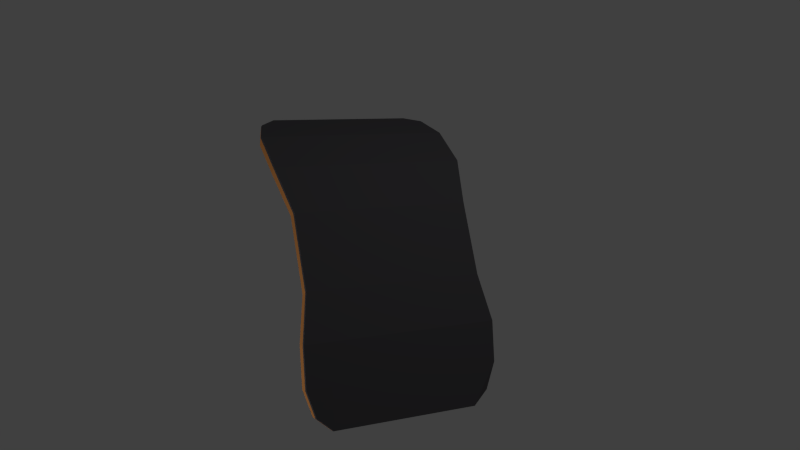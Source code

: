 # Source: Cuire1.blend  (saved by Blender 2.76.0; exported with 4.5.12 LTS)
import bpy
from mathutils import Matrix  # noqa: F401  (used for matrix-valued properties, if any)

bpy.ops.wm.read_factory_settings(use_empty=True)
scene = bpy.context.scene
scene.name = 'Scene'

# ---- collections
col_collection_1 = bpy.data.collections.new('Collection 1'); scene.collection.children.link(col_collection_1)

# ---- materials (node trees are filled in below, after node groups)
mat_cuire = bpy.data.materials.new('cuire')
mat_cuire.alpha_threshold = 0.0
mat_cuire.use_transparent_shadow = False
mat_cuire.diffuse_color = (0.8, 0.3285, 0.09697, 1.0)
mat_cuire.roughness = 0.5
mat_cuire.specular_intensity = 0.0
mat_cuire3 = bpy.data.materials.new('cuire3')
mat_cuire3.alpha_threshold = 0.0
mat_cuire3.use_transparent_shadow = False
mat_cuire3.diffuse_color = (0.1061, 0.1017, 0.1107, 1.0)
mat_cuire3.roughness = 0.5
mat_cuire3.specular_intensity = 0.0

# ---- material node trees

# ---- world
world_world = bpy.data.worlds.new('World'); scene.world = world_world
world_world.color = (0.05088, 0.05088, 0.05088)
world_world.use_sun_shadow = False
world_world.sun_shadow_jitter_overblur = 0.0
world_world.cycles.sampling_method = 'MANUAL'
world_world.cycles.sample_map_resolution = 256

# ---- cameras
cam_camera = bpy.data.cameras.new('Camera')
cam_camera.clip_end = 100.0
cam_camera.lens = 35.0
cam_camera.sensor_width = 32.0
cam_camera.sensor_height = 18.0
cam_camera.ortho_scale = 7.314
cam_camera.dof.focus_distance = 0.0
cam_camera.dof.aperture_fstop = 128.0

# ---- lights
light_lamp_001 = bpy.data.lights.new('Lamp.001', 'POINT')
light_lamp_001.transmission_factor = 0.0
light_lamp_001.cutoff_distance = 30.0
light_lamp_001.energy = 100.0
light_lamp_001.shadow_buffer_clip_start = 1.001
light_lamp_001.shadow_soft_size = 0.1
light_lamp_001.shadow_maximum_resolution = 0.006
light_lamp_001.use_absolute_resolution = True
light_lamp_001.cycles.use_multiple_importance_sampling = False
light_lamp = bpy.data.lights.new('Lamp', 'POINT')
light_lamp.transmission_factor = 0.0
light_lamp.cutoff_distance = 30.0
light_lamp.energy = 100.0
light_lamp.shadow_buffer_clip_start = 1.001
light_lamp.shadow_soft_size = 0.1
light_lamp.shadow_maximum_resolution = 0.006
light_lamp.use_absolute_resolution = True
light_lamp.cycles.use_multiple_importance_sampling = False

# ---- meshes
me_cube_002 = bpy.data.meshes.new('Cube.002')
me_cube_002.from_pydata([(-1.161, -1.886, 6.814), (-1.161, -1.819, 8.421), (-1.161, 1.924, -3.671), (-1.161, 1.898, -1.44), (1.161, -1.861, 6.362), (1.161, -1.794, 7.968), (1.161, 1.924, -4.225), (1.161, 1.898, -1.995), (-0.9542, 2.073, -0.8443), (-0.6361, 2.073, -0.8443), (-0.3181, 2.073, -0.8443), (0.0, 2.073, -0.8443), (0.3181, 2.073, -0.8443), (0.6361, 2.073, -0.8443), (0.9542, 2.073, -0.8443), (0.9542, 2.101, -3.289), (0.6361, 2.101, -3.289), (0.3181, 2.101, -3.289), (0.0, 2.101, -3.289), (-0.3181, 2.101, -3.289), (-0.6361, 2.101, -3.289), (-0.9542, 2.101, -3.289), (0.9542, -1.904, 11.43), (0.6361, -1.904, 11.43), (0.3181, -1.904, 11.43), (0.0, -1.904, 11.43), (-0.3181, -1.904, 11.43), (-0.6361, -1.904, 11.43), (-0.9542, -1.904, 11.43), (-0.9542, -1.977, 9.668), (-0.6361, -1.977, 9.668), (-0.3181, -1.977, 9.668), (0.0, -1.977, 9.668), (0.3181, -1.977, 9.668), (0.6361, -1.977, 9.668), (0.9542, -1.977, 9.668), (-1.272, -1.539, 1.891), (-1.272, -1.066, -5.692), (-1.159, -0.48, -9.132), (-1.159, -4.182e-09, -9.132), (-1.159, 0.48, -9.132), (-1.272, 1.06, -8.173), (-1.272, 1.567, -4.509), (-1.272, 1.595, -6.953), (-1.272, 1.089, -10.62), (-1.159, 0.48, -11.68), (-1.159, -4.182e-09, -11.68), (-1.159, -0.48, -11.68), (-1.272, -1.099, -8.099), (-1.272, -1.612, 0.1303), (1.272, 1.567, -4.509), (1.272, 1.06, -8.173), (1.159, 0.48, -9.132), (1.159, -4.182e-09, -9.132), (1.159, -0.48, -9.132), (1.272, -1.066, -5.692), (1.272, -1.539, 1.891), (1.272, -1.612, 0.1303), (1.272, -1.099, -8.099), (1.159, -0.48, -11.68), (1.159, -4.182e-09, -11.68), (1.159, 0.48, -11.68), (1.272, 1.089, -10.62), (1.272, 1.595, -6.953), (0.9542, 1.567, -4.509), (0.9542, 1.06, -8.173), (0.8693, 0.48, -9.132), (0.8693, -4.182e-09, -9.132), (0.8693, -0.48, -9.132), (0.9542, -1.066, -5.692), (0.9542, -1.539, 1.891), (0.6361, 1.567, -4.509), (0.6361, 1.06, -8.173), (0.5795, 0.48, -9.132), (0.5795, -4.182e-09, -9.132), (0.5795, -0.48, -9.132), (0.6361, -1.066, -5.692), (0.6361, -1.539, 1.891), (0.3181, 1.567, -4.509), (0.3181, 1.06, -8.173), (0.2898, 0.48, -9.132), (0.2898, -4.182e-09, -9.132), (0.2898, -0.48, -9.132), (0.3181, -1.066, -5.692), (0.3181, -1.539, 1.891), (0.0, 1.567, -4.509), (0.0, 1.06, -8.173), (-5.89e-10, 0.48, -9.132), (-5.89e-10, -4.182e-09, -9.132), (-5.89e-10, -0.48, -9.132), (0.0, -1.066, -5.692), (0.0, -1.539, 1.891), (-0.3181, 1.567, -4.509), (-0.3181, 1.06, -8.173), (-0.2898, 0.48, -9.132), (-0.2898, -4.182e-09, -9.132), (-0.2898, -0.48, -9.132), (-0.3181, -1.066, -5.692), (-0.3181, -1.539, 1.891), (-0.6361, 1.567, -4.509), (-0.6361, 1.06, -8.173), (-0.5795, 0.48, -9.132), (-0.5795, -4.182e-09, -9.132), (-0.5795, -0.48, -9.132), (-0.6361, -1.066, -5.692), (-0.6361, -1.539, 1.891), (-0.9542, 1.567, -4.509), (-0.9542, 1.06, -8.173), (-0.8693, 0.48, -9.132), (-0.8693, -4.182e-09, -9.132), (-0.8693, -0.48, -9.132), (-0.9542, -1.066, -5.692), (-0.9542, -1.539, 1.891), (-1.272, -1.612, -0.9877), (-1.161, -1.886, 5.696), (-0.9542, 2.101, -4.407), (-1.161, 1.923, -4.789), (1.272, 1.595, -8.071), (1.161, 1.923, -5.343), (0.9541, -1.977, 8.55), (1.161, -1.861, 5.244), (0.9541, 2.101, -4.407), (0.6361, 2.101, -4.407), (0.318, 2.101, -4.407), (-8.871e-06, 2.101, -4.407), (-0.3181, 2.101, -4.407), (-0.6361, 2.101, -4.407), (-0.9542, -1.977, 8.55), (-0.6361, -1.977, 8.55), (-0.3181, -1.977, 8.55), (-8.871e-06, -1.977, 8.55), (0.318, -1.977, 8.55), (0.6361, -1.977, 8.55), (-0.9542, -1.612, -0.9877), (-0.6361, -1.612, -0.9877), (-0.3181, -1.612, -0.9877), (-8.871e-06, -1.612, -0.9877), (0.318, -1.612, -0.9877), (0.6361, -1.612, -0.9877), (0.9541, -1.612, -0.9877), (-1.272, 1.595, -8.071), (-1.272, 1.088, -11.74), (-1.159, 0.48, -12.79), (-1.159, -8.095e-05, -12.79), (-1.159, -0.4801, -12.79), (-1.272, -1.099, -9.217), (1.272, -1.612, -0.9877), (1.272, -1.099, -9.217), (1.159, -0.4801, -12.79), (1.159, -8.095e-05, -12.79), (1.159, 0.48, -12.79), (1.272, 1.088, -11.74), (-0.9542, 1.595, -8.071), (-0.9542, 1.088, -11.74), (-0.8693, 0.48, -12.79), (-0.8693, -8.095e-05, -12.79), (-0.8693, -0.4801, -12.79), (-0.9542, -1.099, -9.217), (-0.6361, 1.595, -8.071), (-0.6361, 1.088, -11.74), (-0.5795, 0.48, -12.79), (-0.5795, -8.095e-05, -12.79), (-0.5795, -0.4801, -12.79), (-0.6361, -1.099, -9.217), (-0.3181, 1.595, -8.071), (-0.3181, 1.088, -11.74), (-0.2898, 0.48, -12.79), (-0.2898, -8.095e-05, -12.79), (-0.2898, -0.4801, -12.79), (-0.3181, -1.099, -9.217), (-8.871e-06, 1.595, -8.071), (-8.871e-06, 1.088, -11.74), (-8.872e-06, 0.48, -12.79), (-8.872e-06, -8.095e-05, -12.79), (-8.872e-06, -0.4801, -12.79), (-8.871e-06, -1.099, -9.217), (0.318, 1.595, -8.071), (0.318, 1.088, -11.74), (0.2898, 0.48, -12.79), (0.2898, -8.095e-05, -12.79), (0.2898, -0.4801, -12.79), (0.318, -1.099, -9.217), (0.6361, 1.595, -8.071), (0.6361, 1.088, -11.74), (0.5795, 0.48, -12.79), (0.5795, -8.095e-05, -12.79), (0.5795, -0.4801, -12.79), (0.6361, -1.099, -9.217), (0.9541, 1.595, -8.071), (0.9541, 1.088, -11.74), (0.8693, 0.48, -12.79), (0.8693, -8.095e-05, -12.79), (0.8693, -0.4801, -12.79), (0.9541, -1.099, -9.217)], [], [(42, 3, 2, 43), (14, 7, 6, 15), (56, 5, 4, 57), (28, 1, 0, 29), (106, 8, 3, 42), (50, 7, 14, 64), (64, 14, 13, 71), (71, 13, 12, 78), (78, 12, 11, 85), (85, 11, 10, 92), (92, 10, 9, 99), (99, 9, 8, 106), (5, 22, 35, 4), (22, 23, 34, 35), (23, 24, 33, 34), (24, 25, 32, 33), (25, 26, 31, 32), (26, 27, 30, 31), (27, 28, 29, 30), (3, 8, 21, 2), (8, 9, 20, 21), (9, 10, 19, 20), (10, 11, 18, 19), (11, 12, 17, 18), (12, 13, 16, 17), (13, 14, 15, 16), (20, 19, 125, 126), (59, 58, 147, 148), (33, 32, 130, 131), (45, 44, 141, 142), (19, 18, 124, 125), (58, 57, 146, 147), (32, 31, 129, 130), (44, 43, 140, 141), (6, 63, 117, 118), (18, 17, 123, 124), (57, 4, 120, 146), (31, 30, 128, 129), (43, 2, 116, 140), (17, 16, 122, 123), (30, 29, 127, 128), (16, 15, 121, 122), (29, 0, 114, 127), (2, 21, 115, 116), (15, 6, 118, 121), (0, 49, 113, 114), (63, 62, 151, 117), (49, 48, 145, 113), (62, 61, 150, 151), (48, 47, 144, 145), (61, 60, 149, 150), (27, 105, 112, 28), (105, 104, 111, 112), (104, 103, 110, 111), (103, 102, 109, 110), (102, 101, 108, 109), (101, 100, 107, 108), (100, 99, 106, 107), (26, 98, 105, 27), (98, 97, 104, 105), (97, 96, 103, 104), (96, 95, 102, 103), (95, 94, 101, 102), (94, 93, 100, 101), (93, 92, 99, 100), (25, 91, 98, 26), (91, 90, 97, 98), (90, 89, 96, 97), (89, 88, 95, 96), (88, 87, 94, 95), (87, 86, 93, 94), (86, 85, 92, 93), (24, 84, 91, 25), (84, 83, 90, 91), (83, 82, 89, 90), (82, 81, 88, 89), (81, 80, 87, 88), (80, 79, 86, 87), (79, 78, 85, 86), (23, 77, 84, 24), (77, 76, 83, 84), (76, 75, 82, 83), (75, 74, 81, 82), (74, 73, 80, 81), (73, 72, 79, 80), (72, 71, 78, 79), (22, 70, 77, 23), (70, 69, 76, 77), (69, 68, 75, 76), (68, 67, 74, 75), (67, 66, 73, 74), (66, 65, 72, 73), (65, 64, 71, 72), (5, 56, 70, 22), (56, 55, 69, 70), (55, 54, 68, 69), (54, 53, 67, 68), (53, 52, 66, 67), (52, 51, 65, 66), (51, 50, 64, 65), (28, 112, 36, 1), (112, 111, 37, 36), (111, 110, 38, 37), (110, 109, 39, 38), (109, 108, 40, 39), (108, 107, 41, 40), (107, 106, 42, 41), (35, 34, 132, 119), (47, 46, 143, 144), (21, 20, 126, 115), (60, 59, 148, 149), (34, 33, 131, 132), (4, 35, 119, 120), (46, 45, 142, 143), (7, 50, 63, 6), (50, 51, 62, 63), (51, 52, 61, 62), (52, 53, 60, 61), (53, 54, 59, 60), (54, 55, 58, 59), (55, 56, 57, 58), (1, 36, 49, 0), (36, 37, 48, 49), (37, 38, 47, 48), (38, 39, 46, 47), (39, 40, 45, 46), (40, 41, 44, 45), (41, 42, 43, 44), (188, 121, 118, 117), (140, 116, 115, 152), (152, 115, 126, 158), (158, 126, 125, 164), (164, 125, 124, 170), (170, 124, 123, 176), (176, 123, 122, 182), (182, 122, 121, 188), (132, 138, 139, 119), (138, 187, 193, 139), (187, 186, 192, 193), (186, 185, 191, 192), (185, 184, 190, 191), (184, 183, 189, 190), (183, 182, 188, 189), (131, 137, 138, 132), (137, 181, 187, 138), (181, 180, 186, 187), (180, 179, 185, 186), (179, 178, 184, 185), (178, 177, 183, 184), (177, 176, 182, 183), (130, 136, 137, 131), (136, 175, 181, 137), (175, 174, 180, 181), (174, 173, 179, 180), (173, 172, 178, 179), (172, 171, 177, 178), (171, 170, 176, 177), (129, 135, 136, 130), (135, 169, 175, 136), (169, 168, 174, 175), (168, 167, 173, 174), (167, 166, 172, 173), (166, 165, 171, 172), (165, 164, 170, 171), (128, 134, 135, 129), (134, 163, 169, 135), (163, 162, 168, 169), (162, 161, 167, 168), (161, 160, 166, 167), (160, 159, 165, 166), (159, 158, 164, 165), (127, 133, 134, 128), (133, 157, 163, 134), (157, 156, 162, 163), (156, 155, 161, 162), (155, 154, 160, 161), (154, 153, 159, 160), (153, 152, 158, 159), (114, 113, 133, 127), (113, 145, 157, 133), (145, 144, 156, 157), (144, 143, 155, 156), (143, 142, 154, 155), (142, 141, 153, 154), (141, 140, 152, 153), (119, 139, 146, 120), (139, 193, 147, 146), (193, 192, 148, 147), (192, 191, 149, 148), (191, 190, 150, 149), (190, 189, 151, 150), (189, 188, 117, 151)])
me_cube_002.polygons.foreach_set('material_index', [0, 0, 0, 0, 0, 0, 0, 0, 0, 0, 0, 0, 0, 0, 0, 0, 0, 0, 0, 0, 0, 0, 0, 0, 0, 0, 1, 1, 1, 1, 1, 1, 1, 1, 1, 1, 1, 1, 1, 1, 1, 1, 1, 1, 1, 1, 1, 1, 1, 1, 1, 0, 0, 0, 0, 0, 0, 0, 0, 0, 0, 0, 0, 0, 0, 0, 0, 0, 0, 0, 0, 0, 0, 0, 0, 0, 0, 0, 0, 0, 0, 0, 0, 0, 0, 0, 0, 0, 0, 0, 0, 0, 0, 0, 0, 0, 0, 0, 0, 0, 0, 0, 0, 0, 0, 0, 0, 1, 1, 1, 1, 1, 1, 1, 0, 0, 0, 0, 0, 0, 0, 0, 0, 0, 0, 0, 0, 0, 1, 1, 1, 1, 1, 1, 1, 1, 1, 1, 1, 1, 1, 1, 1, 1, 1, 1, 1, 1, 1, 1, 1, 1, 1, 1, 1, 1, 1, 1, 1, 1, 1, 1, 1, 1, 1, 1, 1, 1, 1, 1, 1, 1, 1, 1, 1, 1, 1, 1, 1, 1, 1, 1, 1, 1, 1, 1, 1, 1, 1, 1, 1, 1])
me_cube_002.materials.append(mat_cuire)
me_cube_002.materials.append(mat_cuire3)
me_cube_002.use_remesh_preserve_volume = False
me_cube_002.use_remesh_preserve_attributes = False
me_cube_002.use_mirror_vertex_groups = False
me_cube_002.update()

# ---- objects
ob_lamp_001 = bpy.data.objects.new('Lamp.001', light_lamp_001)
ob_cube = bpy.data.objects.new('Cube', me_cube_002)
ob_lamp = bpy.data.objects.new('Lamp', light_lamp)
ob_camera = bpy.data.objects.new('Camera', cam_camera)

# ---- transforms, parenting, visibility, modifiers, constraints
ob_lamp_001.location = (-2.052, -3.594, -1.759)
ob_lamp_001.rotation_euler = (0.6503, 0.05522, 1.866)
ob_lamp_001.lock_rotations_4d = False
ob_lamp_001.empty_display_type = 'ARROWS'
ob_lamp_001.color = (0.0, 0.0, 0.0, 0.0)
ob_lamp_001.lineart.crease_threshold = 0.0
ob_cube.location = (0.0, 0.0, 0.0)
ob_cube.rotation_euler = (-0.8982, -0.1433, -1.891)
ob_cube.scale = (1.0, 1.0, -0.03988)
ob_cube.lineart.crease_threshold = 0.0
ob_lamp.location = (4.076, 1.005, 5.904)
ob_lamp.rotation_euler = (0.6503, 0.05522, 1.866)
ob_lamp.lock_rotations_4d = False
ob_lamp.empty_display_type = 'ARROWS'
ob_lamp.color = (0.0, 0.0, 0.0, 0.0)
ob_lamp.lineart.crease_threshold = 0.0
ob_camera.location = (7.481, -6.508, 5.344)
ob_camera.rotation_euler = (1.109, 0.01082, 0.8149)
ob_camera.lock_rotations_4d = False
ob_camera.empty_display_type = 'ARROWS'
ob_camera.color = (0.0, 0.0, 0.0, 0.0)
ob_camera.display_type = 'WIRE'
ob_camera.lineart.crease_threshold = 0.0

# ---- collection membership
col_collection_1.objects.link(ob_lamp_001)
col_collection_1.objects.link(ob_cube)
col_collection_1.objects.link(ob_lamp)
col_collection_1.objects.link(ob_camera)

# ---- scene / render settings (as saved in the file)
scene.camera = ob_camera
scene.frame_start = 1; scene.frame_end = 250; scene.frame_set(1)
scene.render.engine = 'BLENDER_EEVEE_NEXT'
scene.render.resolution_percentage = 50
scene.render.dither_intensity = 0.0
scene.render.film_transparent = True
scene.cycles.use_denoising = False
scene.cycles.samples = 10
scene.cycles.sampling_pattern = 'TABULATED_SOBOL'
scene.cycles.light_sampling_threshold = 0.0
scene.cycles.use_adaptive_sampling = False
scene.cycles.use_light_tree = False
scene.cycles.blur_glossy = 0.0
scene.cycles.pixel_filter_type = 'GAUSSIAN'
scene.cycles.sample_clamp_indirect = 0.0
scene.view_settings.view_transform = 'Standard'
bpy.context.view_layer.update()
